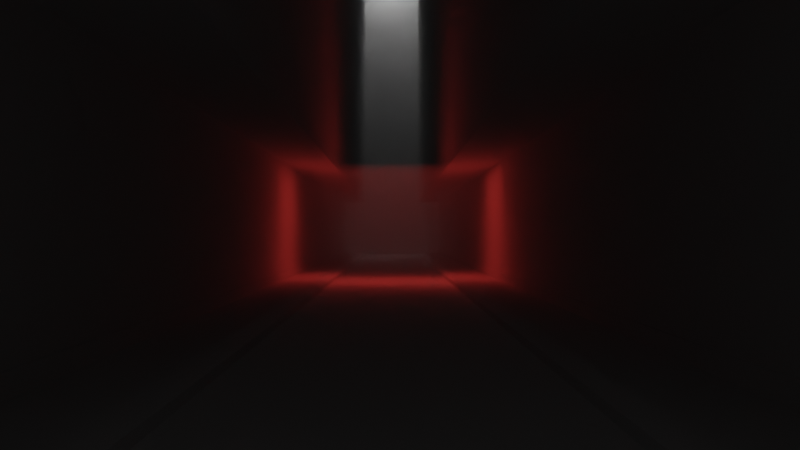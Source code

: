 # Source: Stuz0r.blend  (saved by Blender 3.6.13; exported with 4.5.12 LTS)
import bpy
from mathutils import Matrix  # noqa: F401  (used for matrix-valued properties, if any)

bpy.ops.wm.read_factory_settings(use_empty=True)
scene = bpy.context.scene
scene.name = 'Scene'

# ---- collections
col_collection = bpy.data.collections.new('Collection'); scene.collection.children.link(col_collection)

# ---- materials (node trees are filled in below, after node groups)
mat_tuman = bpy.data.materials.new('tuman')
mat_tuman.use_transparent_shadow = False

# ---- material node trees
mat_tuman.use_nodes = True; mat_tuman.node_tree.nodes.clear()
_N = mat_tuman.node_tree.nodes; _L = mat_tuman.node_tree.links
n0 = _N.new('ShaderNodeOutputMaterial'); n0.name = 'Material Output'; n0.location = (267, 275)
n1 = _N.new('ShaderNodeVolumeScatter'); n1.name = 'Volume Scatter'; n1.location = (23, 270)
n1.width = 140
n1.inputs[1].default_value = 0.1
_L.new(n1.outputs[0], n0.inputs[1])
n0.is_active_output = True

# ---- world
world_world = bpy.data.worlds.new('World'); scene.world = world_world
world_world.use_nodes = True; world_world.node_tree.nodes.clear()
_N = world_world.node_tree.nodes; _L = world_world.node_tree.links
n0 = _N.new('ShaderNodeOutputWorld'); n0.name = 'World Output'; n0.location = (300, 300)
n1 = _N.new('ShaderNodeBackground'); n1.name = 'Background'; n1.location = (10, 300)
n1.inputs[0].default_value = (0.05088, 0.05088, 0.05088, 1.0)
_L.new(n1.outputs[0], n0.inputs[0])
n0.is_active_output = True
world_world.color = (0.05088, 0.05088, 0.05088)
world_world.use_sun_shadow = False
world_world.sun_shadow_jitter_overblur = 0.0

# ---- cameras
cam_camera = bpy.data.cameras.new('Camera')
cam_camera.clip_end = 100.0
cam_camera.ortho_scale = 7.314

# ---- lights
light_light = bpy.data.lights.new('Light', 'POINT')
light_light.transmission_factor = 0.0
light_light.energy = 1000.0
light_light.shadow_soft_size = 0.1
light_light.shadow_maximum_resolution = 0.006
light_light.use_absolute_resolution = True
light_area = bpy.data.lights.new('Area', 'AREA')
light_area.color = (1.0, 0.05709, 0.04679)
light_area.transmission_factor = 0.0
light_area.energy = 39.27
light_area.shadow_maximum_resolution = 0.006
light_area.use_absolute_resolution = True
light_area.size = 7.836
light_area.size_y = 1.0

# ---- meshes
me_cube_001 = bpy.data.meshes.new('Cube.001')
me_cube_001.from_pydata([(-13.82, -24.72, -8.805), (-13.82, -24.72, 8.805), (-13.82, 13.82, -8.805), (-13.82, 13.82, 8.805), (-13.82, -24.72, -8.746), (-13.82, -24.72, -7.017), (-13.82, 13.82, -7.017), (-13.82, 13.82, -8.746), (-8.154, 13.82, -8.805), (-8.154, 13.82, 8.805), (-8.154, -24.72, -8.805), (-8.154, -24.72, 8.805), (-8.154, -24.72, -8.746), (-8.154, -24.72, -7.017), (-8.154, 13.82, -8.746), (-8.154, 13.82, -7.017), (-14.53, 13.82, -8.805), (-14.53, -24.72, -8.805), (-14.53, -24.72, -7.017), (-14.53, -24.72, 8.805), (-14.53, 13.82, 8.805), (-14.53, 13.82, -8.746), (-14.53, -24.72, -8.746), (-14.53, 13.82, -7.017), (-13.82, -24.72, -8.632), (-13.82, 13.82, -8.632), (-8.154, 13.82, -8.632), (-8.154, -24.72, -8.632), (-13.85, 13.82, -8.632), (-13.85, 13.82, -8.746), (-13.85, -24.72, -8.746), (-13.85, -24.72, -8.632)], [], [(7, 2, 16, 21), (13, 11, 1, 5), (9, 3, 1, 11), (10, 12, 4, 0), (27, 13, 5, 24), (2, 0, 17, 16), (24, 5, 6, 25), (25, 6, 15, 26), (2, 7, 14, 8), (2, 8, 10, 0), (6, 3, 9, 15), (18, 19, 20, 23), (17, 22, 21, 16), (4, 7, 21, 22), (5, 1, 19, 18), (3, 6, 23, 20), (0, 4, 22, 17), (6, 5, 18, 23), (1, 3, 20, 19), (7, 25, 26, 14), (25, 7, 29, 28), (12, 27, 24, 4), (30, 31, 28, 29), (4, 24, 31, 30), (24, 25, 28, 31), (7, 4, 30, 29)])
_uv = me_cube_001.uv_layers.new(name='UVMap')
_uv.uv.foreach_set('vector', [0.3785, 0.25, 0.375, 0.25, 0.375, 0.25, 0.3785, 0.25, 0.4618, 0.9487, 0.625, 0.9487, 0.625, 1.0, 0.4618, 1.0, 0.8237, 0.5, 0.875, 0.5, 0.875, 0.75, 0.8237, 0.75, 0.375, 0.9487, 0.3785, 0.9487, 0.3785, 1.0, 0.375, 1.0, 0.384, 0.9487, 0.4618, 0.9487, 0.4618, 1.0, 0.384, 1.0, 0.125, 0.5, 0.125, 0.75, 0.125, 0.75, 0.125, 0.5, 0.384, 0.0, 0.4618, 0.0, 0.4618, 0.25, 0.384, 0.25, 0.384, 0.25, 0.4618, 0.25, 0.4618, 0.3013, 0.384, 0.3013, 0.375, 0.25, 0.3785, 0.25, 0.3785, 0.3013, 0.375, 0.3013, 0.125, 0.5, 0.1763, 0.5, 0.1763, 0.75, 0.125, 0.75, 0.4618, 0.25, 0.625, 0.25, 0.625, 0.3013, 0.4618, 0.3013, 0.4618, 0.0, 0.625, 0.0, 0.625, 0.25, 0.4618, 0.25, 0.375, 0.0, 0.3785, 0.0, 0.3785, 0.25, 0.375, 0.25, 0.3785, 0.0, 0.3785, 0.25, 0.3785, 0.25, 0.3785, 0.0, 0.4618, 1.0, 0.625, 1.0, 0.625, 1.0, 0.4618, 1.0, 0.625, 0.25, 0.4618, 0.25, 0.4618, 0.25, 0.625, 0.25, 0.375, 1.0, 0.3785, 1.0, 0.3785, 1.0, 0.375, 1.0, 0.4618, 0.25, 0.4618, 0.0, 0.4618, 0.0, 0.4618, 0.25, 0.875, 0.75, 0.875, 0.5, 0.875, 0.5, 0.875, 0.75, 0.3785, 0.25, 0.384, 0.25, 0.384, 0.3013, 0.3785, 0.3013, 0.384, 0.25, 0.3785, 0.25, 0.3785, 0.25, 0.384, 0.25, 0.3785, 0.9487, 0.384, 0.9487, 0.384, 1.0, 0.3785, 1.0, 0.3785, 0.0, 0.384, 0.0, 0.384, 0.25, 0.3785, 0.25, 0.3785, 1.0, 0.384, 1.0, 0.384, 1.0, 0.3785, 1.0, 0.384, 0.0, 0.384, 0.25, 0.384, 0.25, 0.384, 0.0, 0.3785, 0.25, 0.3785, 0.0, 0.3785, 0.0, 0.3785, 0.25])
me_cube_001.update()
me_cube_003 = bpy.data.meshes.new('Cube.003')
me_cube_003.from_pydata([(-13.82, -13.82, -8.805), (-13.82, -13.82, 8.805), (-13.82, 24.72, -8.805), (-13.82, 24.72, 8.805), (-13.82, -13.82, -8.746), (-13.82, -13.82, -7.017), (-13.82, 24.72, -7.017), (-13.82, 24.72, -8.746), (-8.154, 24.72, -8.805), (-8.154, 24.72, 8.805), (-8.154, -13.82, -8.805), (-8.154, -13.82, 8.805), (-8.154, -13.82, -8.746), (-8.154, -13.82, -7.017), (-8.154, 24.72, -8.746), (-8.154, 24.72, -7.017), (-14.53, 24.72, -8.805), (-14.53, -13.82, -8.805), (-14.53, -13.82, -7.017), (-14.53, -13.82, 8.805), (-14.53, 24.72, 8.805), (-14.53, 24.72, -8.746), (-14.53, -13.82, -8.746), (-14.53, 24.72, -7.017), (-13.82, -13.82, -8.632), (-13.82, 24.72, -8.632), (-8.154, 24.72, -8.632), (-8.154, -13.82, -8.632), (-13.85, 24.72, -8.632), (-13.85, 24.72, -8.746), (-13.85, -13.82, -8.746), (-13.85, -13.82, -8.632)], [], [(7, 2, 16, 21), (13, 11, 1, 5), (9, 3, 1, 11), (10, 12, 4, 0), (27, 13, 5, 24), (2, 0, 17, 16), (24, 5, 6, 25), (25, 6, 15, 26), (2, 7, 14, 8), (2, 8, 10, 0), (6, 3, 9, 15), (18, 19, 20, 23), (17, 22, 21, 16), (4, 7, 21, 22), (5, 1, 19, 18), (3, 6, 23, 20), (0, 4, 22, 17), (6, 5, 18, 23), (1, 3, 20, 19), (7, 25, 26, 14), (25, 7, 29, 28), (12, 27, 24, 4), (30, 31, 28, 29), (4, 24, 31, 30), (24, 25, 28, 31), (7, 4, 30, 29)])
_uv = me_cube_003.uv_layers.new(name='UVMap')
_uv.uv.foreach_set('vector', [0.3785, 0.25, 0.375, 0.25, 0.375, 0.25, 0.3785, 0.25, 0.4618, 0.9487, 0.625, 0.9487, 0.625, 1.0, 0.4618, 1.0, 0.8237, 0.5, 0.875, 0.5, 0.875, 0.75, 0.8237, 0.75, 0.375, 0.9487, 0.3785, 0.9487, 0.3785, 1.0, 0.375, 1.0, 0.384, 0.9487, 0.4618, 0.9487, 0.4618, 1.0, 0.384, 1.0, 0.125, 0.5, 0.125, 0.75, 0.125, 0.75, 0.125, 0.5, 0.384, 0.0, 0.4618, 0.0, 0.4618, 0.25, 0.384, 0.25, 0.384, 0.25, 0.4618, 0.25, 0.4618, 0.3013, 0.384, 0.3013, 0.375, 0.25, 0.3785, 0.25, 0.3785, 0.3013, 0.375, 0.3013, 0.125, 0.5, 0.1763, 0.5, 0.1763, 0.75, 0.125, 0.75, 0.4618, 0.25, 0.625, 0.25, 0.625, 0.3013, 0.4618, 0.3013, 0.4618, 0.0, 0.625, 0.0, 0.625, 0.25, 0.4618, 0.25, 0.375, 0.0, 0.3785, 0.0, 0.3785, 0.25, 0.375, 0.25, 0.3785, 0.0, 0.3785, 0.25, 0.3785, 0.25, 0.3785, 0.0, 0.4618, 1.0, 0.625, 1.0, 0.625, 1.0, 0.4618, 1.0, 0.625, 0.25, 0.4618, 0.25, 0.4618, 0.25, 0.625, 0.25, 0.375, 1.0, 0.3785, 1.0, 0.3785, 1.0, 0.375, 1.0, 0.4618, 0.25, 0.4618, 0.0, 0.4618, 0.0, 0.4618, 0.25, 0.875, 0.75, 0.875, 0.5, 0.875, 0.5, 0.875, 0.75, 0.3785, 0.25, 0.384, 0.25, 0.384, 0.3013, 0.3785, 0.3013, 0.384, 0.25, 0.3785, 0.25, 0.3785, 0.25, 0.384, 0.25, 0.3785, 0.9487, 0.384, 0.9487, 0.384, 1.0, 0.3785, 1.0, 0.3785, 0.0, 0.384, 0.0, 0.384, 0.25, 0.3785, 0.25, 0.3785, 1.0, 0.384, 1.0, 0.384, 1.0, 0.3785, 1.0, 0.384, 0.0, 0.384, 0.25, 0.384, 0.25, 0.384, 0.0, 0.3785, 0.25, 0.3785, 0.0, 0.3785, 0.0, 0.3785, 0.25])
me_cube_003.update()
me_plane = bpy.data.meshes.new('Plane')
me_plane.from_pydata([(-1.0, -1.0, 0.0), (1.0, -1.0, 0.0), (-1.0, 0.9805, -3.31e-08), (1.0, 0.9805, -3.31e-08), (1.0, 0.9805, -0.05732), (1.0, 1.0, -0.05732), (-1.0, 1.0, -0.05732), (-1.0, 0.9805, -0.05732)], [], [(0, 1, 3, 2), (7, 4, 5, 6), (2, 3, 4, 7)])
_uv = me_plane.uv_layers.new(name='UVMap')
_uv.uv.foreach_set('vector', [0.0, 0.0, 1.0, 0.0, 1.0, 0.6117, 0.0, 0.6117, 0.0, 0.6117, 1.0, 0.6117, 1.0, 1.0, 0.0, 1.0, 0.0, 0.6117, 1.0, 0.6117, 1.0, 0.6117, 0.0, 0.6117])
me_plane.update()
me_plane_001 = bpy.data.meshes.new('Plane.001')
me_plane_001.from_pydata([(-1.0, -1.721, 0.0), (1.0, -1.721, 0.0), (-1.0, 1.0, 0.0), (1.0, 1.0, 0.0)], [], [(0, 1, 3, 2)])
_uv = me_plane_001.uv_layers.new(name='UVMap')
_uv.uv.foreach_set('vector', [0.0, 0.0, 1.0, 0.0, 1.0, 1.0, 0.0, 1.0])
me_plane_001.update()
me_cube_004 = bpy.data.meshes.new('Cube.004')
me_cube_004.from_pydata([(-1.0, -1.0, -1.0), (-1.0, -1.0, 1.0), (-1.0, 1.0, -1.0), (-1.0, 1.0, 1.0), (1.0, -1.0, -1.0), (1.0, -1.0, 1.0), (1.0, 1.0, -1.0), (1.0, 1.0, 1.0)], [], [(0, 1, 3, 2), (2, 3, 7, 6), (6, 7, 5, 4), (4, 5, 1, 0), (2, 6, 4, 0), (7, 3, 1, 5)])
_uv = me_cube_004.uv_layers.new(name='UVMap')
_uv.uv.foreach_set('vector', [0.375, 0.0, 0.625, 0.0, 0.625, 0.25, 0.375, 0.25, 0.375, 0.25, 0.625, 0.25, 0.625, 0.5, 0.375, 0.5, 0.375, 0.5, 0.625, 0.5, 0.625, 0.75, 0.375, 0.75, 0.375, 0.75, 0.625, 0.75, 0.625, 1.0, 0.375, 1.0, 0.125, 0.5, 0.375, 0.5, 0.375, 0.75, 0.125, 0.75, 0.625, 0.5, 0.875, 0.5, 0.875, 0.75, 0.625, 0.75])
me_cube_004.materials.append(mat_tuman)
me_cube_004.update()

# ---- objects
ob_light = bpy.data.objects.new('Light', light_light)
ob_camera = bpy.data.objects.new('Camera', cam_camera)
ob_cube_001 = bpy.data.objects.new('Cube.001', me_cube_001)
ob_cube_002 = bpy.data.objects.new('Cube.002', me_cube_003)
ob_plane = bpy.data.objects.new('Plane', me_plane)
ob_plane_001 = bpy.data.objects.new('Plane.001', me_plane_001)
ob_cube = bpy.data.objects.new('Cube', me_cube_004)
ob_area = bpy.data.objects.new('Area', light_area)

# ---- transforms, parenting, visibility, modifiers, constraints
ob_light.location = (0.003021, -1.831, 9.949)
ob_light.rotation_euler = (0.6503, 0.05522, 1.866)
ob_light.lock_rotations_4d = False
ob_light.empty_display_type = 'ARROWS'
ob_light.color = (0.0, 0.0, 0.0, 0.0)
ob_light.lineart.crease_threshold = 0.0
ob_camera.location = (1.241e-06, -40.51, 0.7101)
ob_camera.rotation_euler = (1.578, -2.999e-10, -0.007406)
ob_camera.scale = (1.0, 1.0, 1.0)
ob_camera.lock_rotations_4d = False
ob_camera.empty_display_type = 'ARROWS'
ob_camera.color = (0.0, 0.0, 0.0, 0.0)
ob_camera.display_type = 'WIRE'
ob_camera.lineart.crease_threshold = 0.0
ob_cube_001.location = (15.4, -16.63, 8.773)
ob_cube_002.location = (-15.42, -16.63, 8.773)
ob_cube_002.rotation_euler = (0.0, -0.0, -3.142)
ob_plane.location = (-0.2788, -1.0, 9.897)
ob_plane.rotation_euler = (1.571, 2.22e-16, 2.22e-16)
ob_plane.scale = (-14.99, -10.01, -10.01)
ob_plane_001.location = (-0.2788, -15.69, -0.03246)
ob_plane_001.scale = (2.641, 15.11, 2.641)
ob_cube.location = (0.0, -20.83, 5.412)
ob_cube.scale = (4.64, 21.48, 5.505)
ob_area.location = (0.02024, -23.28, 1.722)
ob_area.scale = (0.3169, 0.3169, 0.3169)

# ---- collection membership
col_collection.objects.link(ob_light)
col_collection.objects.link(ob_camera)
col_collection.objects.link(ob_cube_001)
col_collection.objects.link(ob_cube_002)
col_collection.objects.link(ob_plane)
col_collection.objects.link(ob_plane_001)
col_collection.objects.link(ob_cube)
col_collection.objects.link(ob_area)

# ---- scene / render settings (as saved in the file)
scene.camera = ob_camera
scene.frame_start = 1; scene.frame_end = 250; scene.frame_set(1)
scene.render.engine = 'BLENDER_EEVEE_NEXT'
scene.cycles.sampling_pattern = 'TABULATED_SOBOL'
scene.view_settings.view_transform = 'Filmic'
bpy.context.view_layer.update()

